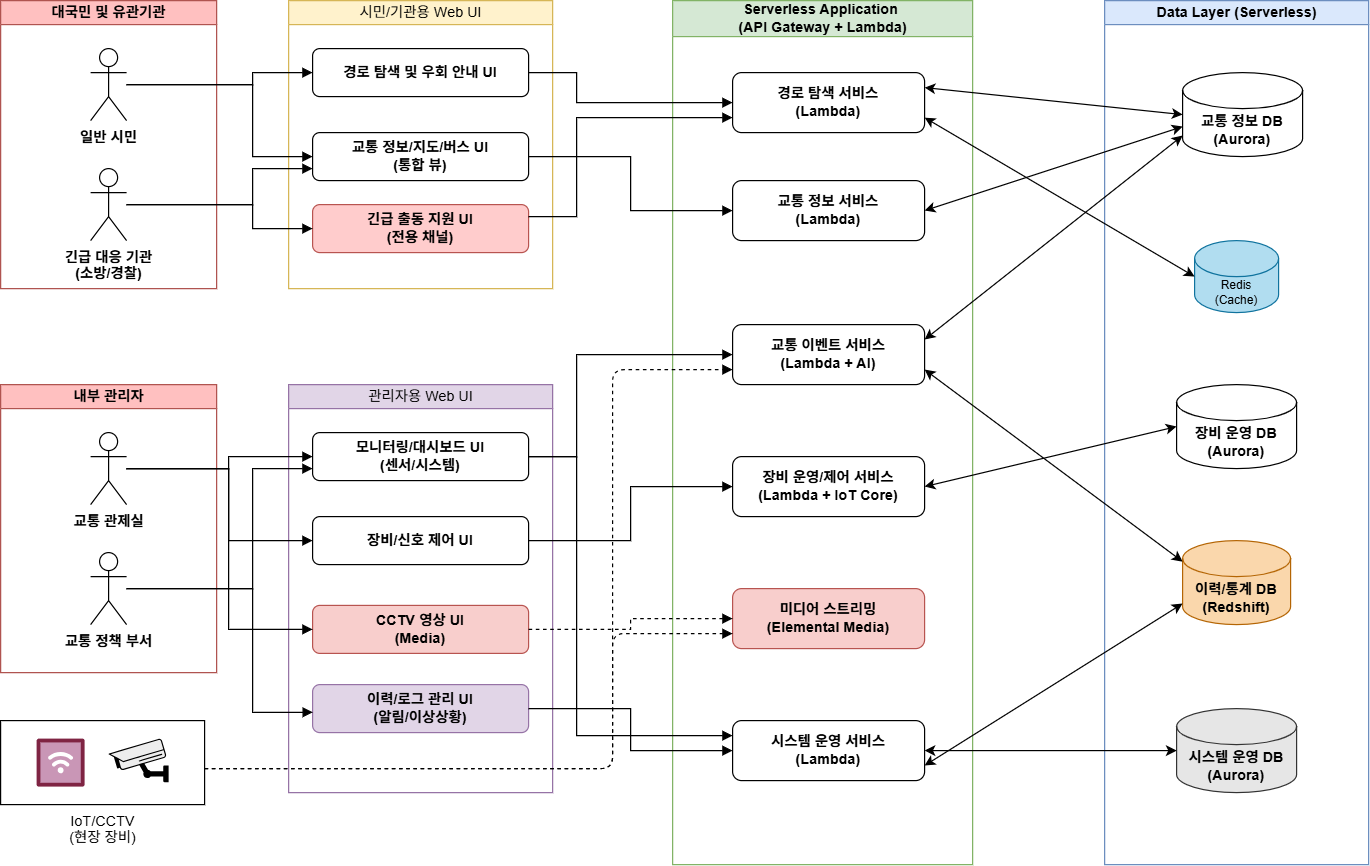

The diagram above was exported from draw.io. Its source (the exported page's mxGraphModel, read from the mxfile embedded in the PNG):
<mxGraphModel dx="1453" dy="828" grid="1" gridSize="10" guides="1" tooltips="1" connect="1" arrows="1" fold="1" page="1" pageScale="1" pageWidth="827" pageHeight="1169" math="0" shadow="0">
  <root>
    <mxCell id="0" />
    <mxCell id="1" parent="0" />
    <mxCell id="IzwZK66LPI2JRV5kKm4y-345" value="대국민 및 유관기관" style="swimlane;html=1;startSize=20;fillColor=#FFC0C0;strokeColor=#B05450;fontStyle=1" vertex="1" parent="1">
      <mxGeometry x="40" y="40" width="180" height="240" as="geometry" />
    </mxCell>
    <mxCell id="IzwZK66LPI2JRV5kKm4y-346" value="일반 시민" style="shape=umlActor;verticalLabelPosition=bottom;verticalAlign=top;html=1;outlineConnect=0;fontFamily=Arial;fontSize=12;fontStyle=1" vertex="1" parent="IzwZK66LPI2JRV5kKm4y-345">
      <mxGeometry x="75" y="40" width="30" height="60" as="geometry" />
    </mxCell>
    <mxCell id="IzwZK66LPI2JRV5kKm4y-347" value="긴급 대응 기관&#10;(소방/경찰)" style="shape=umlActor;verticalLabelPosition=bottom;verticalAlign=top;html=1;outlineConnect=0;fontFamily=Arial;fontSize=12;fontStyle=1" vertex="1" parent="IzwZK66LPI2JRV5kKm4y-345">
      <mxGeometry x="75" y="140" width="30" height="60" as="geometry" />
    </mxCell>
    <mxCell id="IzwZK66LPI2JRV5kKm4y-348" value="내부 관리자" style="swimlane;html=1;startSize=20;fillColor=#FFC0C0;strokeColor=#B05450;fontStyle=1" vertex="1" parent="1">
      <mxGeometry x="40" y="360" width="180" height="240" as="geometry" />
    </mxCell>
    <mxCell id="IzwZK66LPI2JRV5kKm4y-349" value="교통 관제실" style="shape=umlActor;verticalLabelPosition=bottom;verticalAlign=top;html=1;outlineConnect=0;fontFamily=Arial;fontSize=12;fontStyle=1" vertex="1" parent="IzwZK66LPI2JRV5kKm4y-348">
      <mxGeometry x="75" y="40" width="30" height="60" as="geometry" />
    </mxCell>
    <mxCell id="IzwZK66LPI2JRV5kKm4y-350" value="교통 정책 부서" style="shape=umlActor;verticalLabelPosition=bottom;verticalAlign=top;html=1;outlineConnect=0;fontFamily=Arial;fontSize=12;fontStyle=1" vertex="1" parent="IzwZK66LPI2JRV5kKm4y-348">
      <mxGeometry x="75" y="140" width="30" height="60" as="geometry" />
    </mxCell>
    <mxCell id="IzwZK66LPI2JRV5kKm4y-352" value="시민/기관용 Web UI" style="swimlane;html=1;startSize=20;fillColor=#FFF2CC;strokeColor=#D6B656;fontStyle=0" vertex="1" parent="1">
      <mxGeometry x="280" y="40" width="220" height="240" as="geometry" />
    </mxCell>
    <mxCell id="IzwZK66LPI2JRV5kKm4y-353" value="경로 탐색 및 우회 안내 UI" style="rounded=1;whiteSpace=wrap;html=1;fillColor=#FFFFFF;fontStyle=1" vertex="1" parent="IzwZK66LPI2JRV5kKm4y-352">
      <mxGeometry x="20" y="40" width="180" height="40" as="geometry" />
    </mxCell>
    <mxCell id="IzwZK66LPI2JRV5kKm4y-354" value="교통 정보/지도/버스 UI&#10;(통합 뷰)" style="rounded=1;whiteSpace=wrap;html=1;fillColor=#FFFFFF;fontStyle=1" vertex="1" parent="IzwZK66LPI2JRV5kKm4y-352">
      <mxGeometry x="20" y="110" width="180" height="40" as="geometry" />
    </mxCell>
    <mxCell id="IzwZK66LPI2JRV5kKm4y-355" value="긴급 출동 지원 UI&#10;(전용 채널)" style="rounded=1;whiteSpace=wrap;html=1;fillColor=#FFCCCC;strokeColor=#B85450;fontStyle=1" vertex="1" parent="IzwZK66LPI2JRV5kKm4y-352">
      <mxGeometry x="20" y="170" width="180" height="40" as="geometry" />
    </mxCell>
    <mxCell id="IzwZK66LPI2JRV5kKm4y-356" value="관리자용 Web UI" style="swimlane;html=1;startSize=20;fillColor=#E1D5E7;strokeColor=#9673A6;fontStyle=0" vertex="1" parent="1">
      <mxGeometry x="280" y="360" width="220" height="340" as="geometry" />
    </mxCell>
    <mxCell id="IzwZK66LPI2JRV5kKm4y-357" value="모니터링/대시보드 UI&#10;(센서/시스템)" style="rounded=1;whiteSpace=wrap;html=1;fillColor=#FFFFFF;fontStyle=1" vertex="1" parent="IzwZK66LPI2JRV5kKm4y-356">
      <mxGeometry x="20" y="40" width="180" height="40" as="geometry" />
    </mxCell>
    <mxCell id="IzwZK66LPI2JRV5kKm4y-358" value="장비/신호 제어 UI" style="rounded=1;whiteSpace=wrap;html=1;fillColor=#FFFFFF;fontStyle=1" vertex="1" parent="IzwZK66LPI2JRV5kKm4y-356">
      <mxGeometry x="20" y="110" width="180" height="40" as="geometry" />
    </mxCell>
    <mxCell id="IzwZK66LPI2JRV5kKm4y-359" value="CCTV 영상 UI&#10;(Media)" style="rounded=1;whiteSpace=wrap;html=1;fillColor=#F8CECC;strokeColor=#B85450;fontStyle=1" vertex="1" parent="IzwZK66LPI2JRV5kKm4y-356">
      <mxGeometry x="20" y="184" width="180" height="40" as="geometry" />
    </mxCell>
    <mxCell id="IzwZK66LPI2JRV5kKm4y-360" value="이력/로그 관리 UI&#10;(알림/이상상황)" style="rounded=1;whiteSpace=wrap;html=1;fillColor=#E1D5E7;strokeColor=#9673A6;fontStyle=1" vertex="1" parent="IzwZK66LPI2JRV5kKm4y-356">
      <mxGeometry x="20" y="250" width="180" height="40" as="geometry" />
    </mxCell>
    <mxCell id="IzwZK66LPI2JRV5kKm4y-361" value="Serverless Application&amp;nbsp;&lt;div&gt;(API Gateway + Lambda)&lt;/div&gt;" style="swimlane;html=1;startSize=30;fillColor=#D5E8D4;strokeColor=#82B366;fontStyle=1" vertex="1" parent="1">
      <mxGeometry x="600" y="40" width="250" height="720" as="geometry" />
    </mxCell>
    <mxCell id="IzwZK66LPI2JRV5kKm4y-362" value="경로 탐색 서비스&#10;(Lambda)" style="rounded=1;whiteSpace=wrap;html=1;fillColor=#FFFFFF;fontStyle=1" vertex="1" parent="IzwZK66LPI2JRV5kKm4y-361">
      <mxGeometry x="50" y="60" width="160" height="50" as="geometry" />
    </mxCell>
    <mxCell id="IzwZK66LPI2JRV5kKm4y-363" value="교통 정보 서비스&#10;(Lambda)" style="rounded=1;whiteSpace=wrap;html=1;fillColor=#FFFFFF;fontStyle=1" vertex="1" parent="IzwZK66LPI2JRV5kKm4y-361">
      <mxGeometry x="50" y="150" width="160" height="50" as="geometry" />
    </mxCell>
    <mxCell id="IzwZK66LPI2JRV5kKm4y-364" value="교통 이벤트 서비스&#10;(Lambda + AI)" style="rounded=1;whiteSpace=wrap;html=1;fillColor=#FFFFFF;fontStyle=1" vertex="1" parent="IzwZK66LPI2JRV5kKm4y-361">
      <mxGeometry x="50" y="270" width="160" height="50" as="geometry" />
    </mxCell>
    <mxCell id="IzwZK66LPI2JRV5kKm4y-365" value="장비 운영/제어 서비스&#10;(Lambda + IoT Core)" style="rounded=1;whiteSpace=wrap;html=1;fillColor=#FFFFFF;fontStyle=1" vertex="1" parent="IzwZK66LPI2JRV5kKm4y-361">
      <mxGeometry x="50" y="380" width="160" height="50" as="geometry" />
    </mxCell>
    <mxCell id="IzwZK66LPI2JRV5kKm4y-366" value="미디어 스트리밍&#10;(Elemental Media)" style="rounded=1;whiteSpace=wrap;html=1;fillColor=#F8CECC;strokeColor=#B85450;fontStyle=1" vertex="1" parent="IzwZK66LPI2JRV5kKm4y-361">
      <mxGeometry x="50" y="490" width="160" height="50" as="geometry" />
    </mxCell>
    <mxCell id="IzwZK66LPI2JRV5kKm4y-367" value="시스템 운영 서비스&#10;(Lambda)" style="rounded=1;whiteSpace=wrap;html=1;fillColor=#FFFFFF;fontStyle=1" vertex="1" parent="IzwZK66LPI2JRV5kKm4y-361">
      <mxGeometry x="50" y="600" width="160" height="50" as="geometry" />
    </mxCell>
    <mxCell id="IzwZK66LPI2JRV5kKm4y-368" value="Data Layer (Serverless)" style="swimlane;html=1;startSize=20;fillColor=#DAE8FC;strokeColor=#6C8EBF;fontStyle=1" vertex="1" parent="1">
      <mxGeometry x="960" y="40" width="220" height="720" as="geometry" />
    </mxCell>
    <mxCell id="IzwZK66LPI2JRV5kKm4y-369" value="교통 정보 DB&#10;(Aurora)" style="shape=cylinder3;whiteSpace=wrap;html=1;boundedLbl=1;backgroundOutline=1;size=15;fillColor=#FFFFFF;fontStyle=1" vertex="1" parent="IzwZK66LPI2JRV5kKm4y-368">
      <mxGeometry x="65" y="60" width="100" height="70" as="geometry" />
    </mxCell>
    <mxCell id="IzwZK66LPI2JRV5kKm4y-370" value="Redis&#10;(Cache)" style="shape=cylinder3;whiteSpace=wrap;html=1;boundedLbl=1;backgroundOutline=1;size=15;fillColor=#B1DDF0;strokeColor=#10739E;fontStyle=0;fontSize=10" vertex="1" parent="IzwZK66LPI2JRV5kKm4y-368">
      <mxGeometry x="75" y="200" width="70" height="60" as="geometry" />
    </mxCell>
    <mxCell id="IzwZK66LPI2JRV5kKm4y-371" value="장비 운영 DB&#10;(Aurora)" style="shape=cylinder3;whiteSpace=wrap;html=1;boundedLbl=1;backgroundOutline=1;size=15;fillColor=#FFFFFF;fontStyle=1" vertex="1" parent="IzwZK66LPI2JRV5kKm4y-368">
      <mxGeometry x="60" y="320" width="100" height="70" as="geometry" />
    </mxCell>
    <mxCell id="IzwZK66LPI2JRV5kKm4y-372" value="시스템 운영 DB&#10;(Aurora)" style="shape=cylinder3;whiteSpace=wrap;html=1;boundedLbl=1;backgroundOutline=1;size=15;fillColor=#E6E6E6;strokeColor=#333333;fontStyle=1" vertex="1" parent="IzwZK66LPI2JRV5kKm4y-368">
      <mxGeometry x="60" y="590" width="100" height="70" as="geometry" />
    </mxCell>
    <mxCell id="IzwZK66LPI2JRV5kKm4y-373" value="이력/통계 DB&#10;(Redshift)" style="shape=cylinder3;whiteSpace=wrap;html=1;boundedLbl=1;backgroundOutline=1;size=15;fillColor=#fad7ac;strokeColor=#b46504;fontStyle=1" vertex="1" parent="IzwZK66LPI2JRV5kKm4y-368">
      <mxGeometry x="65" y="450" width="90" height="70" as="geometry" />
    </mxCell>
    <mxCell id="IzwZK66LPI2JRV5kKm4y-374" style="edgeStyle=orthogonalEdgeStyle;html=1;entryX=0;entryY=0.5;endArrow=block;endFill=1;rounded=0;" edge="1" parent="1" source="IzwZK66LPI2JRV5kKm4y-346" target="IzwZK66LPI2JRV5kKm4y-353">
      <mxGeometry relative="1" as="geometry">
        <Array as="points">
          <mxPoint x="250" y="110" />
          <mxPoint x="250" y="100" />
        </Array>
      </mxGeometry>
    </mxCell>
    <mxCell id="IzwZK66LPI2JRV5kKm4y-375" style="edgeStyle=orthogonalEdgeStyle;html=1;entryX=0;entryY=0.5;endArrow=block;endFill=1;rounded=0;" edge="1" parent="1" source="IzwZK66LPI2JRV5kKm4y-346" target="IzwZK66LPI2JRV5kKm4y-354">
      <mxGeometry relative="1" as="geometry">
        <Array as="points">
          <mxPoint x="250" y="110" />
          <mxPoint x="250" y="170" />
        </Array>
      </mxGeometry>
    </mxCell>
    <mxCell id="IzwZK66LPI2JRV5kKm4y-376" style="edgeStyle=orthogonalEdgeStyle;html=1;entryX=0;entryY=0.5;endArrow=block;endFill=1;rounded=0;" edge="1" parent="1" source="IzwZK66LPI2JRV5kKm4y-347" target="IzwZK66LPI2JRV5kKm4y-355">
      <mxGeometry relative="1" as="geometry">
        <Array as="points">
          <mxPoint x="250" y="210" />
          <mxPoint x="250" y="230" />
        </Array>
      </mxGeometry>
    </mxCell>
    <mxCell id="IzwZK66LPI2JRV5kKm4y-377" style="edgeStyle=orthogonalEdgeStyle;html=1;entryX=0;entryY=0.75;endArrow=block;endFill=1;rounded=0;" edge="1" parent="1" source="IzwZK66LPI2JRV5kKm4y-347" target="IzwZK66LPI2JRV5kKm4y-354">
      <mxGeometry relative="1" as="geometry">
        <Array as="points">
          <mxPoint x="250" y="210" />
          <mxPoint x="250" y="180" />
        </Array>
      </mxGeometry>
    </mxCell>
    <mxCell id="IzwZK66LPI2JRV5kKm4y-378" style="edgeStyle=orthogonalEdgeStyle;html=1;entryX=0;entryY=0.5;endArrow=block;endFill=1;rounded=0;" edge="1" parent="1" source="IzwZK66LPI2JRV5kKm4y-349" target="IzwZK66LPI2JRV5kKm4y-357">
      <mxGeometry relative="1" as="geometry">
        <Array as="points">
          <mxPoint x="230" y="430" />
          <mxPoint x="230" y="420" />
        </Array>
      </mxGeometry>
    </mxCell>
    <mxCell id="IzwZK66LPI2JRV5kKm4y-379" style="edgeStyle=orthogonalEdgeStyle;html=1;entryX=0;entryY=0.5;endArrow=block;endFill=1;rounded=0;" edge="1" parent="1" source="IzwZK66LPI2JRV5kKm4y-349" target="IzwZK66LPI2JRV5kKm4y-358">
      <mxGeometry relative="1" as="geometry">
        <Array as="points">
          <mxPoint x="230" y="430" />
          <mxPoint x="230" y="490" />
        </Array>
      </mxGeometry>
    </mxCell>
    <mxCell id="IzwZK66LPI2JRV5kKm4y-380" style="edgeStyle=orthogonalEdgeStyle;html=1;entryX=0;entryY=0.5;endArrow=block;endFill=1;rounded=0;" edge="1" parent="1" source="IzwZK66LPI2JRV5kKm4y-349" target="IzwZK66LPI2JRV5kKm4y-359">
      <mxGeometry relative="1" as="geometry">
        <Array as="points">
          <mxPoint x="230" y="430" />
          <mxPoint x="230" y="564" />
        </Array>
      </mxGeometry>
    </mxCell>
    <mxCell id="IzwZK66LPI2JRV5kKm4y-381" style="edgeStyle=orthogonalEdgeStyle;html=1;endArrow=block;endFill=1;rounded=0;entryX=0.001;entryY=0.577;entryDx=0;entryDy=0;entryPerimeter=0;" edge="1" parent="1" source="IzwZK66LPI2JRV5kKm4y-350" target="IzwZK66LPI2JRV5kKm4y-360">
      <mxGeometry relative="1" as="geometry">
        <mxPoint x="250" y="630" as="targetPoint" />
        <Array as="points">
          <mxPoint x="250" y="530" />
          <mxPoint x="250" y="633" />
        </Array>
      </mxGeometry>
    </mxCell>
    <mxCell id="IzwZK66LPI2JRV5kKm4y-382" style="edgeStyle=orthogonalEdgeStyle;html=1;entryX=0;entryY=0.75;endArrow=block;endFill=1;rounded=0;" edge="1" parent="1" source="IzwZK66LPI2JRV5kKm4y-350" target="IzwZK66LPI2JRV5kKm4y-357">
      <mxGeometry relative="1" as="geometry">
        <Array as="points">
          <mxPoint x="250" y="530" />
          <mxPoint x="250" y="430" />
        </Array>
      </mxGeometry>
    </mxCell>
    <mxCell id="IzwZK66LPI2JRV5kKm4y-383" style="edgeStyle=orthogonalEdgeStyle;html=1;entryX=0;entryY=0.5;endArrow=block;endFill=1;rounded=0;" edge="1" parent="1" source="IzwZK66LPI2JRV5kKm4y-353" target="IzwZK66LPI2JRV5kKm4y-362">
      <mxGeometry relative="1" as="geometry">
        <Array as="points">
          <mxPoint x="520" y="100" />
          <mxPoint x="520" y="125" />
        </Array>
      </mxGeometry>
    </mxCell>
    <mxCell id="IzwZK66LPI2JRV5kKm4y-384" style="edgeStyle=orthogonalEdgeStyle;html=1;entryX=0;entryY=0.5;endArrow=block;endFill=1;rounded=0;" edge="1" parent="1" source="IzwZK66LPI2JRV5kKm4y-354" target="IzwZK66LPI2JRV5kKm4y-363">
      <mxGeometry relative="1" as="geometry" />
    </mxCell>
    <mxCell id="IzwZK66LPI2JRV5kKm4y-385" style="edgeStyle=orthogonalEdgeStyle;html=1;entryX=0;entryY=0.75;endArrow=block;endFill=1;rounded=0;" edge="1" parent="1" source="IzwZK66LPI2JRV5kKm4y-355" target="IzwZK66LPI2JRV5kKm4y-362">
      <mxGeometry relative="1" as="geometry">
        <Array as="points">
          <mxPoint x="520" y="220" />
          <mxPoint x="520" y="138" />
        </Array>
      </mxGeometry>
    </mxCell>
    <mxCell id="IzwZK66LPI2JRV5kKm4y-386" style="edgeStyle=orthogonalEdgeStyle;html=1;entryX=0;entryY=0.5;endArrow=block;endFill=1;rounded=0;" edge="1" parent="1" source="IzwZK66LPI2JRV5kKm4y-357" target="IzwZK66LPI2JRV5kKm4y-364">
      <mxGeometry relative="1" as="geometry">
        <Array as="points">
          <mxPoint x="520" y="420" />
          <mxPoint x="520" y="335" />
        </Array>
      </mxGeometry>
    </mxCell>
    <mxCell id="IzwZK66LPI2JRV5kKm4y-387" style="edgeStyle=orthogonalEdgeStyle;html=1;entryX=0;entryY=0.25;endArrow=block;endFill=1;rounded=0;" edge="1" parent="1" source="IzwZK66LPI2JRV5kKm4y-357" target="IzwZK66LPI2JRV5kKm4y-367">
      <mxGeometry relative="1" as="geometry">
        <Array as="points">
          <mxPoint x="520" y="420" />
          <mxPoint x="520" y="653" />
        </Array>
      </mxGeometry>
    </mxCell>
    <mxCell id="IzwZK66LPI2JRV5kKm4y-388" style="edgeStyle=orthogonalEdgeStyle;html=1;entryX=0;entryY=0.5;endArrow=block;endFill=1;rounded=0;" edge="1" parent="1" source="IzwZK66LPI2JRV5kKm4y-358" target="IzwZK66LPI2JRV5kKm4y-365">
      <mxGeometry relative="1" as="geometry" />
    </mxCell>
    <mxCell id="IzwZK66LPI2JRV5kKm4y-389" style="edgeStyle=orthogonalEdgeStyle;html=1;endArrow=block;endFill=1;rounded=0;dashed=1;" edge="1" parent="1" source="IzwZK66LPI2JRV5kKm4y-359" target="IzwZK66LPI2JRV5kKm4y-366">
      <mxGeometry relative="1" as="geometry">
        <Array as="points" />
      </mxGeometry>
    </mxCell>
    <mxCell id="IzwZK66LPI2JRV5kKm4y-390" style="edgeStyle=orthogonalEdgeStyle;html=1;entryX=0;entryY=0.5;endArrow=block;endFill=1;rounded=0;" edge="1" parent="1" source="IzwZK66LPI2JRV5kKm4y-360" target="IzwZK66LPI2JRV5kKm4y-367">
      <mxGeometry relative="1" as="geometry" />
    </mxCell>
    <mxCell id="IzwZK66LPI2JRV5kKm4y-391" style="endArrow=classic;startArrow=classic;html=1;entryX=0;entryY=0.5;exitX=1;exitY=0.25;" edge="1" parent="1" source="IzwZK66LPI2JRV5kKm4y-362" target="IzwZK66LPI2JRV5kKm4y-369">
      <mxGeometry width="50" height="50" relative="1" as="geometry" />
    </mxCell>
    <mxCell id="IzwZK66LPI2JRV5kKm4y-392" style="endArrow=classic;startArrow=classic;html=1;entryX=0;entryY=0.5;exitX=1;exitY=0.75;" edge="1" parent="1" source="IzwZK66LPI2JRV5kKm4y-362" target="IzwZK66LPI2JRV5kKm4y-370">
      <mxGeometry width="50" height="50" relative="1" as="geometry" />
    </mxCell>
    <mxCell id="IzwZK66LPI2JRV5kKm4y-393" style="endArrow=classic;startArrow=classic;html=1;entryX=0;entryY=0;exitX=1;exitY=0.5;entryDx=0;entryDy=45;entryPerimeter=0;" edge="1" parent="1" source="IzwZK66LPI2JRV5kKm4y-363" target="IzwZK66LPI2JRV5kKm4y-369">
      <mxGeometry width="50" height="50" relative="1" as="geometry" />
    </mxCell>
    <mxCell id="IzwZK66LPI2JRV5kKm4y-394" style="endArrow=classic;startArrow=classic;html=1;entryX=0;entryY=0.75;exitX=1;exitY=0.25;" edge="1" parent="1" source="IzwZK66LPI2JRV5kKm4y-364" target="IzwZK66LPI2JRV5kKm4y-369">
      <mxGeometry width="50" height="50" relative="1" as="geometry">
        <Array as="points" />
      </mxGeometry>
    </mxCell>
    <mxCell id="IzwZK66LPI2JRV5kKm4y-395" style="endArrow=classic;startArrow=classic;html=1;entryX=0;entryY=0.25;exitX=1;exitY=0.75;" edge="1" parent="1" source="IzwZK66LPI2JRV5kKm4y-364" target="IzwZK66LPI2JRV5kKm4y-373">
      <mxGeometry width="50" height="50" relative="1" as="geometry">
        <Array as="points" />
      </mxGeometry>
    </mxCell>
    <mxCell id="IzwZK66LPI2JRV5kKm4y-396" style="endArrow=classic;startArrow=classic;html=1;entryX=0;entryY=0.5;exitX=1;exitY=0.5;" edge="1" parent="1" source="IzwZK66LPI2JRV5kKm4y-365" target="IzwZK66LPI2JRV5kKm4y-371">
      <mxGeometry width="50" height="50" relative="1" as="geometry" />
    </mxCell>
    <mxCell id="IzwZK66LPI2JRV5kKm4y-397" style="endArrow=classic;startArrow=classic;html=1;entryX=0;entryY=0.5;exitX=1;exitY=0.5;" edge="1" parent="1" source="IzwZK66LPI2JRV5kKm4y-367" target="IzwZK66LPI2JRV5kKm4y-372">
      <mxGeometry width="50" height="50" relative="1" as="geometry" />
    </mxCell>
    <mxCell id="IzwZK66LPI2JRV5kKm4y-398" style="endArrow=classic;startArrow=classic;html=1;entryX=0;entryY=0.75;exitX=1;exitY=0.75;" edge="1" parent="1" source="IzwZK66LPI2JRV5kKm4y-367" target="IzwZK66LPI2JRV5kKm4y-373">
      <mxGeometry width="50" height="50" relative="1" as="geometry">
        <Array as="points" />
      </mxGeometry>
    </mxCell>
    <mxCell id="IzwZK66LPI2JRV5kKm4y-399" style="edgeStyle=orthogonalEdgeStyle;html=1;entryX=0;entryY=0.75;endArrow=block;endFill=1;dashed=1;" edge="1" parent="1" source="IzwZK66LPI2JRV5kKm4y-351" target="IzwZK66LPI2JRV5kKm4y-364">
      <mxGeometry relative="1" as="geometry">
        <Array as="points">
          <mxPoint x="550" y="680" />
          <mxPoint x="550" y="347" />
        </Array>
      </mxGeometry>
    </mxCell>
    <mxCell id="IzwZK66LPI2JRV5kKm4y-400" style="edgeStyle=orthogonalEdgeStyle;html=1;entryX=0;entryY=0.75;endArrow=block;endFill=1;dashed=1;" edge="1" parent="1" source="IzwZK66LPI2JRV5kKm4y-351" target="IzwZK66LPI2JRV5kKm4y-366">
      <mxGeometry relative="1" as="geometry">
        <Array as="points">
          <mxPoint x="550" y="680" />
          <mxPoint x="550" y="568" />
        </Array>
      </mxGeometry>
    </mxCell>
    <mxCell id="IzwZK66LPI2JRV5kKm4y-404" value="" style="group" vertex="1" connectable="0" parent="1">
      <mxGeometry x="40" y="640" width="170" height="70" as="geometry" />
    </mxCell>
    <mxCell id="IzwZK66LPI2JRV5kKm4y-351" value="IoT/CCTV&#10;(현장 장비)" style="shape=mxgraph.ios7.icons.smart_home;verticalLabelPosition=bottom;verticalAlign=top;html=1;outlineConnect=0;fontFamily=Arial;fontSize=12;" vertex="1" parent="IzwZK66LPI2JRV5kKm4y-404">
      <mxGeometry width="170" height="70" as="geometry" />
    </mxCell>
    <mxCell id="IzwZK66LPI2JRV5kKm4y-401" value="" style="shape=mxgraph.networks2.icon;aspect=fixed;fillColor=#EDEDED;strokeColor=#000000;gradientColor=#5B6163;network2IconShadow=1;network2bgFillColor=none;labelPosition=center;verticalLabelPosition=bottom;align=center;verticalAlign=top;network2Icon=mxgraph.networks2.cctv;network2IconXOffset=-0.0002;network2IconYOffset=-0.0355;network2IconW=1.0004;network2IconH=0.7279;" vertex="1" parent="IzwZK66LPI2JRV5kKm4y-404">
      <mxGeometry x="90" y="15.000000000000114" width="50.019999999999996" height="36.394999999999996" as="geometry" />
    </mxCell>
    <mxCell id="IzwZK66LPI2JRV5kKm4y-402" value="" style="verticalLabelPosition=bottom;aspect=fixed;html=1;shape=mxgraph.salesforce.iot;fillColorStyles=fillColor2,fillColor3,fillColor4;fillColor2=#7f2443;fillColor3=#c996b6;fillColor4=#ffffff;fillColor=none;strokeColor=none;" vertex="1" parent="IzwZK66LPI2JRV5kKm4y-404">
      <mxGeometry x="30" y="15" width="40" height="40" as="geometry" />
    </mxCell>
  </root>
</mxGraphModel>